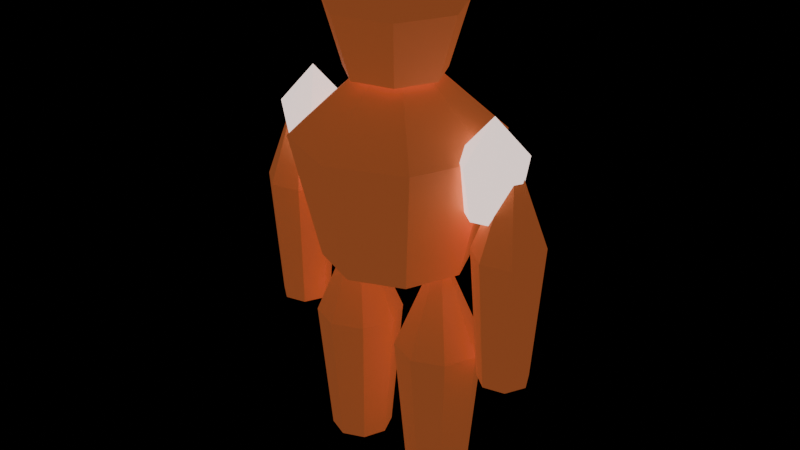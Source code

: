 # Source: deep-fracture-creature-StoneSentinel-fire.blend  (saved by Blender 5.0.118; exported with 4.5.12 LTS)
import bpy
from mathutils import Matrix  # noqa: F401  (used for matrix-valued properties, if any)

bpy.ops.wm.read_factory_settings(use_empty=True)
scene = bpy.context.scene
scene.name = 'Scene'

# ---- materials (node trees are filled in below, after node groups)
mat_export_source = bpy.data.materials.new('export-source')
mat_export_source.use_backface_culling = True
mat_export_source_001 = bpy.data.materials.new('export-source.001')
mat_export_source_001.use_backface_culling = True

# ---- material node trees
mat_export_source.use_nodes = True; mat_export_source.node_tree.nodes.clear()
_N = mat_export_source.node_tree.nodes; _L = mat_export_source.node_tree.links
n0 = _N.new('ShaderNodeBsdfPrincipled'); n0.name = 'Principled BSDF'; n0.location = (-200, 100)
n0.inputs[0].default_value = (0.985, 0.772, 0.724, 1.0)
n0.inputs[2].default_value = 0.7
n0.inputs[27].default_value = (1.379, 1.081, 1.014, 1.0)
n0.inputs[28].default_value = 1.0
n1 = _N.new('ShaderNodeOutputMaterial'); n1.name = 'Material Output'; n1.location = (200, 100)
_L.new(n0.outputs[0], n1.inputs[0])
n1.is_active_output = True
mat_export_source_001.use_nodes = True; mat_export_source_001.node_tree.nodes.clear()
_N = mat_export_source_001.node_tree.nodes; _L = mat_export_source_001.node_tree.links
n0 = _N.new('ShaderNodeBsdfPrincipled'); n0.name = 'Principled BSDF'; n0.location = (-200, 100)
n0.inputs[0].default_value = (0.95, 0.24, 0.08, 1.0)
n0.inputs[2].default_value = 0.7
n0.inputs[27].default_value = (0.2375, 0.06, 0.02, 1.0)
n0.inputs[28].default_value = 1.0
n1 = _N.new('ShaderNodeOutputMaterial'); n1.name = 'Material Output'; n1.location = (200, 100)
_L.new(n0.outputs[0], n1.inputs[0])
n1.is_active_output = True

# ---- meshes
me_resistance_core = bpy.data.meshes.new('resistance-core')
me_resistance_core.from_pydata([(0.2448, 0.0, -0.378), (0.1731, -0.1731, -0.378), (-1.07e-08, -0.2448, -0.378), (-0.1731, -0.1731, -0.378), (-0.2448, 2.98e-08, -0.378), (-0.1731, 0.1731, -0.378), (2.919e-09, 0.2448, -0.378), (0.1731, 0.1731, -0.378), (0.34, 0.0, 0.077), (0.2404, -0.2404, 0.077), (-1.486e-08, -0.34, 0.077), (-0.2404, -0.2404, 0.077), (-0.34, 2.98e-08, 0.077), (-0.2404, 0.2404, 0.077), (4.054e-09, 0.34, 0.077), (0.2404, 0.2404, 0.077), (0.0, 0.0, 0.413), (0.0, 0.0, -0.413)], [], [(17, 0, 1), (0, 8, 1), (1, 8, 9), (8, 16, 9), (17, 1, 2), (1, 9, 2), (2, 9, 10), (9, 16, 10), (17, 2, 3), (2, 10, 3), (3, 10, 11), (10, 16, 11), (17, 3, 4), (3, 11, 4), (4, 11, 12), (11, 16, 12), (17, 4, 5), (4, 12, 5), (5, 12, 13), (12, 16, 13), (17, 5, 6), (5, 13, 6), (6, 13, 14), (13, 16, 14), (17, 6, 7), (6, 14, 7), (7, 14, 15), (14, 16, 15), (17, 7, 0), (7, 15, 0), (0, 15, 8), (15, 16, 8)])
_uv = me_resistance_core.uv_layers.new(name='UVMap')
_uv.uv.foreach_set('vector', [0.8433, 0.1567, 0.7805, 0.005269, 0.906, 0.005269, 0.09476, 0.8537, 0.1307, 0.5445, 0.2179, 0.8779, 0.2179, 0.8779, 0.1307, 0.5445, 0.3017, 0.5781, 0.6447, 0.4813, 0.9439, 0.4778, 0.6667, 0.6343, 0.8433, 0.1567, 0.906, 0.005269, 0.9947, 0.09399, 0.2179, 0.8779, 0.3017, 0.5781, 0.3017, 0.9115, 0.313, 0.557, 0.5875, 0.3873, 0.6205, 0.5083, 0.6667, 0.6343, 0.9439, 0.4778, 0.7906, 0.7568, 0.8433, 0.1567, 0.9947, 0.09399, 0.9947, 0.2195, 0.313, 0.557, 0.6205, 0.5083, 0.3229, 0.6821, 0.3229, 0.6821, 0.6205, 0.5083, 0.6342, 0.6821, 0.7906, 0.7568, 0.9439, 0.4778, 0.9439, 0.777, 0.8433, 0.1567, 0.9947, 0.2195, 0.906, 0.3082, 0.3229, 0.6821, 0.6342, 0.6821, 0.313, 0.7718, 0.313, 0.7718, 0.6342, 0.6821, 0.6205, 0.8068, 0.382, 0.008766, 0.6813, 0.005269, 0.404, 0.1618, 0.8433, 0.1567, 0.906, 0.3082, 0.7805, 0.3082, 0.313, 0.2886, 0.404, 0.1618, 0.4023, 0.3768, 0.4023, 0.3768, 0.404, 0.1618, 0.528, 0.2843, 0.404, 0.1618, 0.6813, 0.005269, 0.528, 0.2843, 0.8433, 0.1567, 0.7805, 0.3082, 0.6918, 0.2195, 0.005269, 0.4747, 0.00608, 0.1652, 0.09557, 0.4753, 0.09557, 0.4753, 0.00608, 0.1652, 0.1315, 0.1661, 0.528, 0.2843, 0.6813, 0.005269, 0.6813, 0.3045, 0.8433, 0.1567, 0.6918, 0.2195, 0.6918, 0.09399, 0.09557, 0.4753, 0.1315, 0.1661, 0.2187, 0.4995, 0.2187, 0.4995, 0.1315, 0.1661, 0.3025, 0.1997, 0.1315, 0.1661, 0.2519, 0.005269, 0.3025, 0.1997, 0.8433, 0.1567, 0.6918, 0.09399, 0.7805, 0.005269, 0.2187, 0.4995, 0.3025, 0.1997, 0.3025, 0.5331, 0.09476, 0.8537, 0.005269, 0.5437, 0.1307, 0.5445, 0.7376, 0.3873, 0.9439, 0.4778, 0.6447, 0.4813])
me_resistance_core.materials.append(mat_export_source)
me_resistance_core.update()
me_chest_block = bpy.data.meshes.new('chest-block')
me_chest_block.from_pydata([(0.5184, 0.0, -0.729), (0.3666, -0.3666, -0.729), (-2.266e-08, -0.5184, -0.729), (-0.3666, -0.3666, -0.729), (-0.5184, 4.532e-08, -0.729), (-0.3666, 0.3666, -0.729), (6.182e-09, 0.5184, -0.729), (0.3666, 0.3666, -0.729), (0.72, 0.0, 0.1485), (0.5091, -0.5091, 0.1485), (-3.147e-08, -0.72, 0.1485), (-0.5091, -0.5091, 0.1485), (-0.72, 6.294e-08, 0.1485), (-0.5091, 0.5091, 0.1485), (8.586e-09, 0.72, 0.1485), (0.5091, 0.5091, 0.1485), (0.0, 0.0, 0.7965), (0.0, 0.0, -0.7965)], [], [(17, 0, 1), (0, 8, 1), (1, 8, 9), (8, 16, 9), (17, 1, 2), (1, 9, 2), (2, 9, 10), (9, 16, 10), (17, 2, 3), (2, 10, 3), (3, 10, 11), (10, 16, 11), (17, 3, 4), (3, 11, 4), (4, 11, 12), (11, 16, 12), (17, 4, 5), (4, 12, 5), (5, 12, 13), (12, 16, 13), (17, 5, 6), (5, 13, 6), (6, 13, 14), (13, 16, 14), (17, 6, 7), (6, 14, 7), (7, 14, 15), (14, 16, 15), (17, 7, 0), (7, 15, 0), (0, 15, 8), (15, 16, 8)])
_uv = me_chest_block.uv_layers.new(name='UVMap')
_uv.uv.foreach_set('vector', [0.8409, 0.5974, 0.6864, 0.6614, 0.6864, 0.5334, 0.7284, 0.2832, 0.4389, 0.3081, 0.7284, 0.1552, 0.7284, 0.1552, 0.4389, 0.3081, 0.4389, 0.1303, 0.2309, 0.4338, 0.4298, 0.2192, 0.3708, 0.4338, 0.8409, 0.5974, 0.6864, 0.5334, 0.7769, 0.4429, 0.7284, 0.1552, 0.4389, 0.1303, 0.7472, 0.06465, 0.7472, 0.06465, 0.4389, 0.1303, 0.465, 0.004552, 0.3855, 0.4429, 0.6773, 0.465, 0.3984, 0.6024, 0.8409, 0.5974, 0.7769, 0.4429, 0.9049, 0.4429, 0.3219, 0.7072, 0.3984, 0.6024, 0.4089, 0.8011, 0.4089, 0.8011, 0.3984, 0.6024, 0.5193, 0.7328, 0.3984, 0.6024, 0.6773, 0.465, 0.5193, 0.7328, 0.8409, 0.5974, 0.9049, 0.4429, 0.9954, 0.5334, 0.3128, 0.8121, 0.03066, 0.8722, 0.294, 0.7215, 0.294, 0.7215, 0.03066, 0.8722, 0.004552, 0.7464, 0.5193, 0.7328, 0.6773, 0.465, 0.6773, 0.7577, 0.8409, 0.5974, 0.9954, 0.5334, 0.9954, 0.6614, 0.294, 0.7215, 0.004552, 0.7464, 0.294, 0.5935, 0.294, 0.5935, 0.004552, 0.7464, 0.004552, 0.5686, 0.3708, 0.004551, 0.4298, 0.2192, 0.2309, 0.004551, 0.8409, 0.5974, 0.9954, 0.6614, 0.9049, 0.752, 0.294, 0.5935, 0.004552, 0.5686, 0.3128, 0.503, 0.3128, 0.503, 0.004552, 0.5686, 0.03066, 0.4429, 0.2309, 0.004551, 0.4298, 0.2192, 0.1319, 0.1303, 0.8409, 0.5974, 0.9049, 0.752, 0.7769, 0.752, 0.004552, 0.1552, 0.1319, 0.1303, 0.004552, 0.2832, 0.004552, 0.2832, 0.1319, 0.1303, 0.1319, 0.3081, 0.1319, 0.1303, 0.4298, 0.2192, 0.1319, 0.3081, 0.8409, 0.5974, 0.7769, 0.752, 0.6864, 0.6614, 0.7472, 0.3737, 0.465, 0.4338, 0.7284, 0.2832, 0.7284, 0.2832, 0.465, 0.4338, 0.4389, 0.3081, 0.1319, 0.3081, 0.4298, 0.2192, 0.2309, 0.4338])
me_chest_block.materials.append(mat_export_source_001)
me_chest_block.update()
me_head_block = bpy.data.meshes.new('head-block')
me_head_block.from_pydata([(0.3218, -2.794e-08, -0.3672), (0.1917, -0.2702, -0.3672), (-0.1007, -0.3369, -0.3672), (-0.3351, -0.15, -0.3672), (-0.3351, 0.15, -0.3672), (-0.1007, 0.3369, -0.3672), (0.1917, 0.2702, -0.3672), (0.4562, -2.794e-08, 0.0748), (0.2755, -0.3753, 0.0748), (-0.1306, -0.468, 0.0748), (-0.4562, -0.2083, 0.0748), (-0.4562, 0.2083, 0.0748), (-0.1306, 0.468, 0.0748), (0.2755, 0.3753, 0.0748), (-0.02377, -2.794e-08, 0.4012), (-0.02377, -2.794e-08, -0.4012)], [], [(15, 0, 1), (0, 7, 1), (1, 7, 8), (7, 14, 8), (15, 1, 2), (1, 8, 2), (2, 8, 9), (8, 14, 9), (15, 2, 3), (2, 9, 3), (3, 9, 10), (9, 14, 10), (15, 3, 4), (3, 10, 4), (4, 10, 11), (10, 14, 11), (15, 4, 5), (4, 11, 5), (5, 11, 12), (11, 14, 12), (15, 5, 6), (5, 12, 6), (6, 12, 13), (12, 14, 13), (15, 6, 0), (6, 13, 0), (0, 13, 7), (13, 14, 7)])
_uv = me_head_block.uv_layers.new(name='UVMap')
_uv.uv.foreach_set('vector', [0.1709, 0.6896, 0.004592, 0.6095, 0.1298, 0.5096, 0.3977, 0.8396, 0.6425, 0.8708, 0.3646, 0.9395, 0.4523, 0.1982, 0.6281, 0.004592, 0.6912, 0.1364, 0.1367, 0.004592, 0.1375, 0.212, 0.004592, 0.1772, 0.1709, 0.6896, 0.1298, 0.5096, 0.286, 0.5453, 0.4523, 0.1982, 0.6912, 0.1364, 0.4726, 0.3571, 0.4726, 0.3571, 0.6912, 0.1364, 0.7193, 0.3571, 0.004592, 0.1772, 0.1375, 0.212, 0.03504, 0.3923, 0.1709, 0.6896, 0.286, 0.5453, 0.3555, 0.6896, 0.4726, 0.3571, 0.7193, 0.3571, 0.4523, 0.4603, 0.4523, 0.4603, 0.7193, 0.3571, 0.6912, 0.5004, 0.03504, 0.3923, 0.1375, 0.212, 0.2051, 0.4881, 0.1709, 0.6896, 0.3555, 0.6896, 0.286, 0.8339, 0.9954, 0.3285, 0.7565, 0.3687, 0.9752, 0.2253, 0.9752, 0.2253, 0.7565, 0.3687, 0.7285, 0.2253, 0.2051, 0.4881, 0.1375, 0.212, 0.3867, 0.3923, 0.1709, 0.6896, 0.286, 0.8339, 0.1298, 0.8695, 0.9752, 0.2253, 0.7285, 0.2253, 0.9954, 0.06638, 0.9954, 0.06638, 0.7285, 0.2253, 0.7565, 0.004592, 0.3867, 0.3923, 0.1375, 0.212, 0.4432, 0.1772, 0.1709, 0.6896, 0.1298, 0.8695, 0.004592, 0.7696, 0.3646, 0.5796, 0.5965, 0.5096, 0.3977, 0.6795, 0.3977, 0.6795, 0.5965, 0.5096, 0.6425, 0.6483, 0.4432, 0.1772, 0.1375, 0.212, 0.3319, 0.004592, 0.1709, 0.6896, 0.004592, 0.7696, 0.004592, 0.6095, 0.3977, 0.6795, 0.6425, 0.6483, 0.3977, 0.8396, 0.3977, 0.8396, 0.6425, 0.6483, 0.6425, 0.8708, 0.3319, 0.004592, 0.1375, 0.212, 0.1367, 0.004592])
me_head_block.materials.append(mat_export_source_001)
me_head_block.update()
me_armor_core_left = bpy.data.meshes.new('armor-core-left')
me_armor_core_left.from_pydata([(0.1609, -1.49e-08, -0.3132), (0.09586, -0.1351, -0.3132), (-0.05034, -0.1685, -0.3132), (-0.1676, -0.07498, -0.3132), (-0.1676, 0.07498, -0.3132), (-0.05034, 0.1685, -0.3132), (0.09586, 0.1351, -0.3132), (0.2281, -1.49e-08, 0.0638), (0.1378, -0.1876, 0.0638), (-0.06529, -0.234, 0.0638), (-0.2281, -0.1041, 0.0638), (-0.2281, 0.1041, 0.0638), (-0.06529, 0.234, 0.0638), (0.1378, 0.1876, 0.0638), (-0.01188, -1.49e-08, 0.3422), (-0.01188, -1.49e-08, -0.3422)], [], [(15, 0, 1), (0, 7, 1), (1, 7, 8), (7, 14, 8), (15, 1, 2), (1, 8, 2), (2, 8, 9), (8, 14, 9), (15, 2, 3), (2, 9, 3), (3, 9, 10), (9, 14, 10), (15, 3, 4), (3, 10, 4), (4, 10, 11), (10, 14, 11), (15, 4, 5), (4, 11, 5), (5, 11, 12), (11, 14, 12), (15, 5, 6), (5, 12, 6), (6, 12, 13), (12, 14, 13), (15, 6, 0), (6, 13, 0), (0, 13, 7), (13, 14, 7)])
_uv = me_armor_core_left.uv_layers.new(name='UVMap')
_uv.uv.foreach_set('vector', [0.8761, 0.1337, 0.7933, 0.0299, 0.9057, 0.004261, 0.05461, 0.4968, 0.004261, 0.209, 0.1264, 0.4826, 0.1264, 0.4826, 0.004261, 0.209, 0.104, 0.1891, 0.6094, 0.2574, 0.7348, 0.004261, 0.7348, 0.2689, 0.8761, 0.1337, 0.9057, 0.004261, 0.9957, 0.0761, 0.1264, 0.4826, 0.104, 0.1891, 0.2417, 0.4826, 0.2417, 0.4826, 0.104, 0.1891, 0.2641, 0.1891, 0.104, 0.1891, 0.1841, 0.004261, 0.2641, 0.1891, 0.8761, 0.1337, 0.9957, 0.0761, 0.9957, 0.1913, 0.2417, 0.4826, 0.2641, 0.1891, 0.3135, 0.4968, 0.3135, 0.4968, 0.2641, 0.1891, 0.3639, 0.209, 0.3724, 0.6622, 0.3724, 0.3976, 0.4977, 0.6507, 0.8761, 0.1337, 0.9957, 0.1913, 0.9057, 0.2632, 0.6503, 0.7824, 0.4977, 0.6507, 0.7348, 0.7041, 0.7348, 0.7041, 0.4977, 0.6507, 0.6152, 0.542, 0.4977, 0.6507, 0.3724, 0.3976, 0.6152, 0.542, 0.8761, 0.1337, 0.9057, 0.2632, 0.7933, 0.2375, 0.04894, 0.8084, 0.004261, 0.5175, 0.1638, 0.7996, 0.1638, 0.7996, 0.004261, 0.5175, 0.1638, 0.5054, 0.6152, 0.542, 0.3724, 0.3976, 0.6362, 0.4178, 0.8761, 0.1337, 0.7933, 0.2375, 0.7433, 0.1337, 0.1638, 0.7996, 0.1638, 0.5054, 0.2366, 0.8084, 0.2366, 0.8084, 0.1638, 0.5054, 0.2648, 0.5175, 0.471, 0.02451, 0.7348, 0.004261, 0.492, 0.1486, 0.8761, 0.1337, 0.7433, 0.1337, 0.7933, 0.0299, 0.3724, 0.3108, 0.492, 0.1486, 0.4569, 0.3891, 0.4569, 0.3891, 0.492, 0.1486, 0.6094, 0.2574, 0.492, 0.1486, 0.7348, 0.004261, 0.6094, 0.2574])
me_armor_core_left.materials.append(mat_export_source)
me_armor_core_left.update()
me_armor_core_right = bpy.data.meshes.new('armor-core-right')
me_armor_core_right.from_pydata([(0.1609, -1.49e-08, -0.3132), (0.09586, -0.1351, -0.3132), (-0.05034, -0.1685, -0.3132), (-0.1676, -0.07498, -0.3132), (-0.1676, 0.07498, -0.3132), (-0.05034, 0.1685, -0.3132), (0.09586, 0.1351, -0.3132), (0.2281, -1.49e-08, 0.0638), (0.1378, -0.1876, 0.0638), (-0.06529, -0.234, 0.0638), (-0.2281, -0.1041, 0.0638), (-0.2281, 0.1041, 0.0638), (-0.06529, 0.234, 0.0638), (0.1378, 0.1876, 0.0638), (-0.01188, -1.49e-08, 0.3422), (-0.01188, -1.49e-08, -0.3422)], [], [(15, 0, 1), (0, 7, 1), (1, 7, 8), (7, 14, 8), (15, 1, 2), (1, 8, 2), (2, 8, 9), (8, 14, 9), (15, 2, 3), (2, 9, 3), (3, 9, 10), (9, 14, 10), (15, 3, 4), (3, 10, 4), (4, 10, 11), (10, 14, 11), (15, 4, 5), (4, 11, 5), (5, 11, 12), (11, 14, 12), (15, 5, 6), (5, 12, 6), (6, 12, 13), (12, 14, 13), (15, 6, 0), (6, 13, 0), (0, 13, 7), (13, 14, 7)])
_uv = me_armor_core_right.uv_layers.new(name='UVMap')
_uv.uv.foreach_set('vector', [0.863, 0.1337, 0.8334, 0.2632, 0.7433, 0.1913, 0.05461, 0.4968, 0.004261, 0.209, 0.1264, 0.4826, 0.1264, 0.4826, 0.004261, 0.209, 0.104, 0.1891, 0.6152, 0.542, 0.3724, 0.3976, 0.6362, 0.4178, 0.863, 0.1337, 0.7433, 0.1913, 0.7433, 0.0761, 0.1264, 0.4826, 0.104, 0.1891, 0.2417, 0.4826, 0.2417, 0.4826, 0.104, 0.1891, 0.2641, 0.1891, 0.104, 0.1891, 0.1841, 0.004261, 0.2641, 0.1891, 0.863, 0.1337, 0.7433, 0.0761, 0.8334, 0.004261, 0.2417, 0.4826, 0.2641, 0.1891, 0.3135, 0.4968, 0.3135, 0.4968, 0.2641, 0.1891, 0.3639, 0.209, 0.471, 0.02451, 0.7348, 0.004261, 0.492, 0.1486, 0.863, 0.1337, 0.8334, 0.004261, 0.9457, 0.0299, 0.3724, 0.3108, 0.492, 0.1486, 0.4569, 0.3891, 0.4569, 0.3891, 0.492, 0.1486, 0.6094, 0.2574, 0.492, 0.1486, 0.7348, 0.004261, 0.6094, 0.2574, 0.863, 0.1337, 0.9457, 0.0299, 0.9957, 0.1337, 0.04894, 0.8084, 0.004261, 0.5175, 0.1638, 0.7996, 0.1638, 0.7996, 0.004261, 0.5175, 0.1638, 0.5054, 0.6094, 0.2574, 0.7348, 0.004261, 0.7348, 0.2689, 0.863, 0.1337, 0.9957, 0.1337, 0.9457, 0.2375, 0.1638, 0.7996, 0.1638, 0.5054, 0.2366, 0.8084, 0.2366, 0.8084, 0.1638, 0.5054, 0.2648, 0.5175, 0.3724, 0.6622, 0.3724, 0.3976, 0.4977, 0.6507, 0.863, 0.1337, 0.9457, 0.2375, 0.8334, 0.2632, 0.6503, 0.7824, 0.4977, 0.6507, 0.7348, 0.7041, 0.7348, 0.7041, 0.4977, 0.6507, 0.6152, 0.542, 0.4977, 0.6507, 0.3724, 0.3976, 0.6152, 0.542])
me_armor_core_right.materials.append(mat_export_source)
me_armor_core_right.update()
me_arm_left = bpy.data.meshes.new('arm-left')
me_arm_left.from_pydata([(0.1676, -1.49e-08, -0.783), (0.09985, -0.1407, -0.783), (-0.05243, -0.1755, -0.783), (-0.1746, -0.0781, -0.783), (-0.1746, 0.0781, -0.783), (-0.05243, 0.1755, -0.783), (0.09985, 0.1407, -0.783), (0.2376, -1.49e-08, 0.1595), (0.1435, -0.1955, 0.1595), (-0.06801, -0.2437, 0.1595), (-0.2376, -0.1085, 0.1595), (-0.2376, 0.1085, 0.1595), (-0.06801, 0.2437, 0.1595), (0.1435, 0.1955, 0.1595), (-0.01238, -1.49e-08, 0.8555), (-0.01238, -1.49e-08, -0.8555)], [], [(15, 0, 1), (0, 7, 1), (1, 7, 8), (7, 14, 8), (15, 1, 2), (1, 8, 2), (2, 8, 9), (8, 14, 9), (15, 2, 3), (2, 9, 3), (3, 9, 10), (9, 14, 10), (15, 3, 4), (3, 10, 4), (4, 10, 11), (10, 14, 11), (15, 4, 5), (4, 11, 5), (5, 11, 12), (11, 14, 12), (15, 5, 6), (5, 12, 6), (6, 12, 13), (12, 14, 13), (15, 6, 0), (6, 13, 0), (0, 13, 7), (13, 14, 7)])
_uv = me_arm_left.uv_layers.new(name='UVMap')
_uv.uv.foreach_set('vector', [0.8238, 0.1159, 0.7429, 0.05971, 0.8133, 0.004584, 0.7429, 0.7872, 0.7999, 0.2229, 0.7999, 0.8015, 0.1556, 0.9937, 0.2123, 0.4356, 0.2935, 0.4436, 0.2123, 0.4356, 0.2214, 0.004584, 0.2935, 0.4436, 0.8238, 0.1159, 0.8133, 0.004584, 0.901, 0.02895, 0.5819, 0.9954, 0.5228, 0.4343, 0.6756, 0.9886, 0.6756, 0.9886, 0.5228, 0.4343, 0.653, 0.4248, 0.5228, 0.4343, 0.5571, 0.004584, 0.653, 0.4248, 0.8238, 0.1159, 0.901, 0.02895, 0.9401, 0.1144, 0.6756, 0.9886, 0.653, 0.4248, 0.7338, 0.98, 0.7338, 0.98, 0.653, 0.4248, 0.7338, 0.4129, 0.653, 0.4248, 0.5571, 0.004584, 0.7338, 0.4129, 0.8238, 0.1159, 0.9401, 0.1144, 0.901, 0.1967, 0.3027, 0.98, 0.3027, 0.4129, 0.3608, 0.9886, 0.3608, 0.9886, 0.3027, 0.4129, 0.3834, 0.4248, 0.3027, 0.4129, 0.4794, 0.004584, 0.3834, 0.4248, 0.8238, 0.1159, 0.901, 0.1967, 0.8133, 0.2138, 0.3608, 0.9886, 0.3834, 0.4248, 0.4546, 0.9954, 0.4546, 0.9954, 0.3834, 0.4248, 0.5137, 0.4343, 0.3834, 0.4248, 0.4794, 0.004584, 0.5137, 0.4343, 0.8238, 0.1159, 0.8133, 0.2138, 0.7429, 0.1528, 0.4546, 0.9954, 0.5137, 0.4343, 0.5134, 0.9953, 0.004584, 0.9717, 0.004584, 0.3931, 0.08372, 0.4131, 0.004584, 0.3931, 0.2214, 0.004584, 0.08372, 0.4131, 0.8238, 0.1159, 0.7429, 0.1528, 0.7429, 0.05971, 0.004584, 0.9717, 0.08372, 0.4131, 0.09717, 0.9879, 0.09717, 0.9879, 0.08372, 0.4131, 0.2123, 0.4356, 0.08372, 0.4131, 0.2214, 0.004584, 0.2123, 0.4356])
me_arm_left.materials.append(mat_export_source_001)
me_arm_left.update()
me_arm_right = bpy.data.meshes.new('arm-right')
me_arm_right.from_pydata([(0.1676, -1.49e-08, -0.783), (0.09985, -0.1407, -0.783), (-0.05243, -0.1755, -0.783), (-0.1746, -0.0781, -0.783), (-0.1746, 0.0781, -0.783), (-0.05243, 0.1755, -0.783), (0.09985, 0.1407, -0.783), (0.2376, -1.49e-08, 0.1595), (0.1435, -0.1955, 0.1595), (-0.06801, -0.2437, 0.1595), (-0.2376, -0.1085, 0.1595), (-0.2376, 0.1085, 0.1595), (-0.06801, 0.2437, 0.1595), (0.1435, 0.1955, 0.1595), (-0.01238, -1.49e-08, 0.8555), (-0.01238, -1.49e-08, -0.8555)], [], [(15, 0, 1), (0, 7, 1), (1, 7, 8), (7, 14, 8), (15, 1, 2), (1, 8, 2), (2, 8, 9), (8, 14, 9), (15, 2, 3), (2, 9, 3), (3, 9, 10), (9, 14, 10), (15, 3, 4), (3, 10, 4), (4, 10, 11), (10, 14, 11), (15, 4, 5), (4, 11, 5), (5, 11, 12), (11, 14, 12), (15, 5, 6), (5, 12, 6), (6, 12, 13), (12, 14, 13), (15, 6, 0), (6, 13, 0), (0, 13, 7), (13, 14, 7)])
_uv = me_arm_right.uv_layers.new(name='UVMap')
_uv.uv.foreach_set('vector', [0.8306, 0.1155, 0.8416, 0.004143, 0.9231, 0.04485, 0.145, 0.9959, 0.08583, 0.4342, 0.2388, 0.989, 0.2388, 0.989, 0.08583, 0.4342, 0.2162, 0.4248, 0.08583, 0.4342, 0.1201, 0.004143, 0.2162, 0.4248, 0.8306, 0.1155, 0.9231, 0.04485, 0.9451, 0.1363, 0.2388, 0.989, 0.2162, 0.4248, 0.297, 0.9805, 0.297, 0.9805, 0.2162, 0.4248, 0.297, 0.4129, 0.2162, 0.4248, 0.1201, 0.004143, 0.297, 0.4129, 0.8306, 0.1155, 0.9451, 0.1363, 0.891, 0.2097, 0.3053, 0.9805, 0.3053, 0.4129, 0.3634, 0.989, 0.3634, 0.989, 0.3053, 0.4129, 0.3861, 0.4248, 0.3053, 0.4129, 0.4821, 0.004143, 0.3861, 0.4248, 0.8306, 0.1155, 0.891, 0.2097, 0.8016, 0.2097, 0.3634, 0.989, 0.3861, 0.4248, 0.4573, 0.9959, 0.4573, 0.9959, 0.3861, 0.4248, 0.5164, 0.4342, 0.3861, 0.4248, 0.4821, 0.004143, 0.5164, 0.4342, 0.8306, 0.1155, 0.8016, 0.2097, 0.7441, 0.1363, 0.5247, 0.9805, 0.5247, 0.4129, 0.5829, 0.989, 0.5829, 0.989, 0.5247, 0.4129, 0.6055, 0.4248, 0.5247, 0.4129, 0.7015, 0.004143, 0.6055, 0.4248, 0.8306, 0.1155, 0.7441, 0.1363, 0.7619, 0.04485, 0.5829, 0.989, 0.6055, 0.4248, 0.6767, 0.9959, 0.6767, 0.9959, 0.6055, 0.4248, 0.7358, 0.4342, 0.6055, 0.4248, 0.7015, 0.004143, 0.7358, 0.4342, 0.8306, 0.1155, 0.7619, 0.04485, 0.8416, 0.004143, 0.08613, 0.9958, 0.004143, 0.4341, 0.145, 0.9959, 0.145, 0.9959, 0.004143, 0.4341, 0.08583, 0.4342, 0.004143, 0.4341, 0.1201, 0.004143, 0.08583, 0.4342])
me_arm_right.materials.append(mat_export_source_001)
me_arm_right.update()
me_leg_left = bpy.data.meshes.new('leg-left')
me_leg_left.from_pydata([(0.2232, 0.0, -0.837), (0.1578, -0.1578, -0.837), (0.0, -0.2232, -0.837), (-0.1578, -0.1578, -0.837), (-0.2232, 1.951e-08, -0.837), (-0.1578, 0.1578, -0.837), (0.0, 0.2232, -0.837), (0.1578, 0.1578, -0.837), (0.31, 0.0, 0.1705), (0.2192, -0.2192, 0.1705), (0.0, -0.31, 0.1705), (-0.2192, -0.2192, 0.1705), (-0.31, 2.71e-08, 0.1705), (-0.2192, 0.2192, 0.1705), (0.0, 0.31, 0.1705), (0.2192, 0.2192, 0.1705), (0.0, 0.0, 0.9145), (0.0, 0.0, -0.9145)], [], [(17, 0, 1), (0, 8, 1), (1, 8, 9), (8, 16, 9), (17, 1, 2), (1, 9, 2), (2, 9, 10), (9, 16, 10), (17, 2, 3), (2, 10, 3), (3, 10, 11), (10, 16, 11), (17, 3, 4), (3, 11, 4), (4, 11, 12), (11, 16, 12), (17, 4, 5), (4, 12, 5), (5, 12, 13), (12, 16, 13), (17, 5, 6), (5, 13, 6), (6, 13, 14), (13, 16, 14), (17, 6, 7), (6, 14, 7), (7, 14, 15), (14, 16, 15), (17, 7, 0), (7, 15, 0), (0, 15, 8), (15, 16, 8)])
_uv = me_leg_left.uv_layers.new(name='UVMap')
_uv.uv.foreach_set('vector', [0.893, 0.1021, 0.9956, 0.06162, 0.9956, 0.1425, 0.3359, 0.8316, 0.3619, 0.3588, 0.4165, 0.8388, 0.4165, 0.8388, 0.3619, 0.3588, 0.4738, 0.3687, 0.3619, 0.3588, 0.4496, 0.004432, 0.4738, 0.3687, 0.893, 0.1021, 0.9956, 0.1425, 0.9393, 0.1997, 0.4165, 0.8388, 0.4738, 0.3687, 0.4738, 0.8399, 0.004432, 0.8145, 0.004432, 0.3264, 0.08128, 0.3473, 0.004432, 0.3264, 0.2067, 0.004432, 0.08128, 0.3473, 0.893, 0.1021, 0.9393, 0.1997, 0.8597, 0.1997, 0.004432, 0.8145, 0.08128, 0.3473, 0.08376, 0.8303, 0.08376, 0.8303, 0.08128, 0.3473, 0.1915, 0.3692, 0.08128, 0.3473, 0.2067, 0.004432, 0.1915, 0.3692, 0.893, 0.1021, 0.8597, 0.1997, 0.8034, 0.1425, 0.08376, 0.8303, 0.1915, 0.3692, 0.1406, 0.8376, 0.1406, 0.8376, 0.1915, 0.3692, 0.2704, 0.3793, 0.1915, 0.3692, 0.2067, 0.004432, 0.2704, 0.3793, 0.893, 0.1021, 0.8034, 0.1425, 0.8034, 0.06162, 0.5361, 0.839, 0.4827, 0.3685, 0.6167, 0.8325, 0.6167, 0.8325, 0.4827, 0.3685, 0.5946, 0.3595, 0.4827, 0.3685, 0.5099, 0.004432, 0.5946, 0.3595, 0.893, 0.1021, 0.8034, 0.06162, 0.8597, 0.004432, 0.6167, 0.8325, 0.5946, 0.3595, 0.6734, 0.8241, 0.6734, 0.8241, 0.5946, 0.3595, 0.6734, 0.3478, 0.5946, 0.3595, 0.5099, 0.004432, 0.6734, 0.3478, 0.893, 0.1021, 0.8597, 0.004432, 0.9393, 0.004432, 0.698, 0.8384, 0.6822, 0.3651, 0.7789, 0.8384, 0.7789, 0.8384, 0.6822, 0.3651, 0.7946, 0.3651, 0.6822, 0.3651, 0.7384, 0.004432, 0.7946, 0.3651, 0.893, 0.1021, 0.9393, 0.004432, 0.9956, 0.06162, 0.2793, 0.8227, 0.2833, 0.3464, 0.3359, 0.8316, 0.3359, 0.8316, 0.2833, 0.3464, 0.3619, 0.3588, 0.2833, 0.3464, 0.4496, 0.004432, 0.3619, 0.3588])
me_leg_left.materials.append(mat_export_source_001)
me_leg_left.update()
me_leg_right = bpy.data.meshes.new('leg-right')
me_leg_right.from_pydata([(0.2232, 0.0, -0.837), (0.1578, -0.1578, -0.837), (0.0, -0.2232, -0.837), (-0.1578, -0.1578, -0.837), (-0.2232, 1.951e-08, -0.837), (-0.1578, 0.1578, -0.837), (0.0, 0.2232, -0.837), (0.1578, 0.1578, -0.837), (0.31, 0.0, 0.1705), (0.2192, -0.2192, 0.1705), (0.0, -0.31, 0.1705), (-0.2192, -0.2192, 0.1705), (-0.31, 2.71e-08, 0.1705), (-0.2192, 0.2192, 0.1705), (0.0, 0.31, 0.1705), (0.2192, 0.2192, 0.1705), (0.0, 0.0, 0.9145), (0.0, 0.0, -0.9145)], [], [(17, 0, 1), (0, 8, 1), (1, 8, 9), (8, 16, 9), (17, 1, 2), (1, 9, 2), (2, 9, 10), (9, 16, 10), (17, 2, 3), (2, 10, 3), (3, 10, 11), (10, 16, 11), (17, 3, 4), (3, 11, 4), (4, 11, 12), (11, 16, 12), (17, 4, 5), (4, 12, 5), (5, 12, 13), (12, 16, 13), (17, 5, 6), (5, 13, 6), (6, 13, 14), (13, 16, 14), (17, 6, 7), (6, 14, 7), (7, 14, 15), (14, 16, 15), (17, 7, 0), (7, 15, 0), (0, 15, 8), (15, 16, 8)])
_uv = me_leg_right.uv_layers.new(name='UVMap')
_uv.uv.foreach_set('vector', [0.893, 0.1021, 0.8034, 0.1425, 0.8034, 0.06162, 0.3359, 0.8316, 0.3619, 0.3588, 0.4165, 0.8388, 0.4165, 0.8388, 0.3619, 0.3588, 0.4738, 0.3687, 0.3619, 0.3588, 0.4496, 0.004432, 0.4738, 0.3687, 0.893, 0.1021, 0.8034, 0.06162, 0.8597, 0.004432, 0.4165, 0.8388, 0.4738, 0.3687, 0.4738, 0.8399, 0.004432, 0.8145, 0.004432, 0.3264, 0.08128, 0.3473, 0.004432, 0.3264, 0.2067, 0.004432, 0.08128, 0.3473, 0.893, 0.1021, 0.8597, 0.004432, 0.9393, 0.004432, 0.004432, 0.8145, 0.08128, 0.3473, 0.08376, 0.8303, 0.08376, 0.8303, 0.08128, 0.3473, 0.1915, 0.3692, 0.08128, 0.3473, 0.2067, 0.004432, 0.1915, 0.3692, 0.893, 0.1021, 0.9393, 0.004432, 0.9956, 0.06162, 0.08376, 0.8303, 0.1915, 0.3692, 0.1406, 0.8376, 0.1406, 0.8376, 0.1915, 0.3692, 0.2704, 0.3793, 0.1915, 0.3692, 0.2067, 0.004432, 0.2704, 0.3793, 0.893, 0.1021, 0.9956, 0.06162, 0.9956, 0.1425, 0.698, 0.8384, 0.6822, 0.3651, 0.7789, 0.8384, 0.7789, 0.8384, 0.6822, 0.3651, 0.7946, 0.3651, 0.6822, 0.3651, 0.7384, 0.004432, 0.7946, 0.3651, 0.893, 0.1021, 0.9956, 0.1425, 0.9393, 0.1997, 0.4827, 0.8241, 0.4827, 0.3478, 0.5394, 0.8325, 0.5394, 0.8325, 0.4827, 0.3478, 0.5614, 0.3595, 0.4827, 0.3478, 0.6461, 0.004432, 0.5614, 0.3595, 0.893, 0.1021, 0.9393, 0.1997, 0.8597, 0.1997, 0.5394, 0.8325, 0.5614, 0.3595, 0.62, 0.839, 0.62, 0.839, 0.5614, 0.3595, 0.6734, 0.3685, 0.5614, 0.3595, 0.6461, 0.004432, 0.6734, 0.3685, 0.893, 0.1021, 0.8597, 0.1997, 0.8034, 0.1425, 0.2793, 0.8227, 0.2833, 0.3464, 0.3359, 0.8316, 0.3359, 0.8316, 0.2833, 0.3464, 0.3619, 0.3588, 0.2833, 0.3464, 0.4496, 0.004432, 0.3619, 0.3588])
me_leg_right.materials.append(mat_export_source_001)
me_leg_right.update()

# ---- objects
ob_resistance_core = bpy.data.objects.new('resistance-core', me_resistance_core)
ob_chest_block = bpy.data.objects.new('chest-block', me_chest_block)
ob_head_block = bpy.data.objects.new('head-block', me_head_block)
ob_armor_core_left = bpy.data.objects.new('armor-core-left', me_armor_core_left)
ob_armor_core_right = bpy.data.objects.new('armor-core-right', me_armor_core_right)
ob_arm_left = bpy.data.objects.new('arm-left', me_arm_left)
ob_arm_right = bpy.data.objects.new('arm-right', me_arm_right)
ob_leg_left = bpy.data.objects.new('leg-left', me_leg_left)
ob_leg_right = bpy.data.objects.new('leg-right', me_leg_right)

# ---- transforms, parenting, visibility, modifiers, constraints
ob_resistance_core.location = (0.0, 0.25, 2.113)
ob_chest_block.location = (0.0, 0.0, 2.171)
ob_head_block.location = (0.02377, -0.03, 3.111)
ob_armor_core_left.location = (-0.7381, 1.49e-08, 2.272)
ob_armor_core_right.location = (0.7619, 1.49e-08, 2.272)
ob_arm_left.location = (-0.8876, 1.49e-08, 1.581)
ob_arm_right.location = (0.9124, 1.49e-08, 1.581)
ob_leg_left.location = (-0.36, 0.0, 0.6895)
ob_leg_right.location = (0.36, 0.0, 0.6895)

# ---- collection membership
scene.collection.objects.link(ob_resistance_core)
scene.collection.objects.link(ob_chest_block)
scene.collection.objects.link(ob_head_block)
scene.collection.objects.link(ob_armor_core_left)
scene.collection.objects.link(ob_armor_core_right)
scene.collection.objects.link(ob_arm_left)
scene.collection.objects.link(ob_arm_right)
scene.collection.objects.link(ob_leg_left)
scene.collection.objects.link(ob_leg_right)

# ---- scene / render settings (as saved in the file)
scene.frame_start = 1; scene.frame_end = 250; scene.frame_set(1)
scene.render.engine = 'BLENDER_EEVEE_NEXT'
scene.render.bake_bias = 0.0
scene.render.bake_samples = 0
scene.cycles.sampling_pattern = 'TABULATED_SOBOL'
scene.eevee.use_volume_custom_range = False
bpy.context.view_layer.update()

# ---- added for rendering (the .blend has no active camera): camera
cam_auto = bpy.data.cameras.new('AutoCamera')
cam_auto.lens = 50.0
cam_auto.sensor_width = 36.0
cam_auto.clip_end = 1000.0
ob_auto_camera = bpy.data.objects.new('AutoCamera', cam_auto)
scene.collection.objects.link(ob_auto_camera)
ob_auto_camera.location = (4.27429, -5.11429, 5.05323)
ob_auto_camera.rotation_euler = (1.09748, -7.21219e-08, 0.694738)
scene.camera = ob_auto_camera
bpy.context.view_layer.update()
